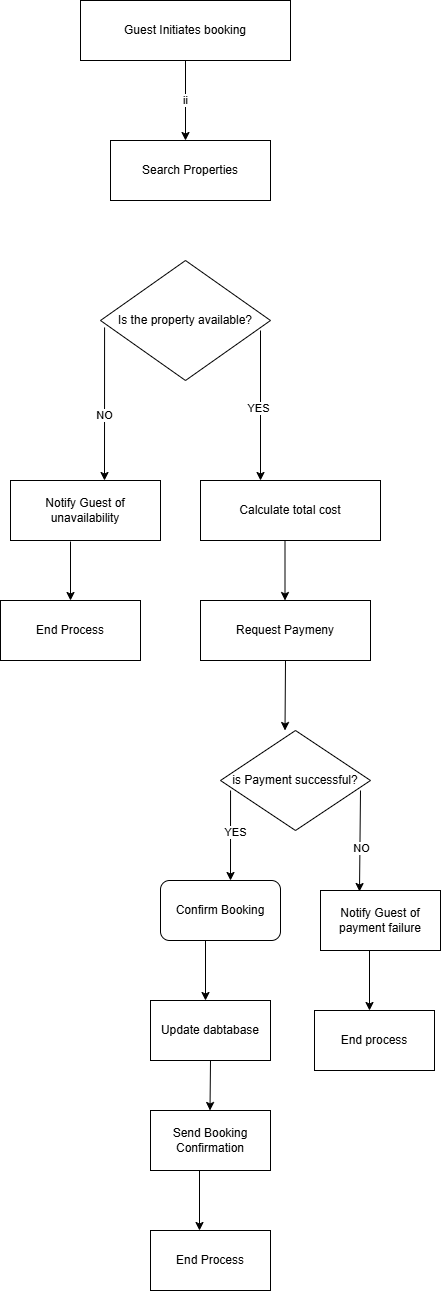

The diagram above was exported from draw.io. Its source (the exported page's mxGraphModel, read from the mxfile embedded in the PNG):
<mxGraphModel dx="1120" dy="426" grid="1" gridSize="10" guides="1" tooltips="1" connect="1" arrows="1" fold="1" page="1" pageScale="1" pageWidth="827" pageHeight="1169" math="0" shadow="0">
  <root>
    <mxCell id="0" />
    <mxCell id="1" parent="0" />
    <mxCell id="vhepuLHt9Y4R0veXjVtF-1" value="Guest Initiates booking" style="rounded=0;whiteSpace=wrap;html=1;" vertex="1" parent="1">
      <mxGeometry x="120" y="20" width="210" height="60" as="geometry" />
    </mxCell>
    <mxCell id="vhepuLHt9Y4R0veXjVtF-2" value="ii" style="endArrow=classic;html=1;rounded=0;exitX=0.5;exitY=1;exitDx=0;exitDy=0;" edge="1" parent="1" source="vhepuLHt9Y4R0veXjVtF-1">
      <mxGeometry width="50" height="50" relative="1" as="geometry">
        <mxPoint x="200" y="250" as="sourcePoint" />
        <mxPoint x="225" y="160" as="targetPoint" />
      </mxGeometry>
    </mxCell>
    <mxCell id="vhepuLHt9Y4R0veXjVtF-3" value="Search Properties" style="rounded=0;whiteSpace=wrap;html=1;" vertex="1" parent="1">
      <mxGeometry x="150" y="160" width="160" height="60" as="geometry" />
    </mxCell>
    <mxCell id="vhepuLHt9Y4R0veXjVtF-4" value="Is the property available?" style="rhombus;whiteSpace=wrap;html=1;" vertex="1" parent="1">
      <mxGeometry x="140" y="280" width="170" height="120" as="geometry" />
    </mxCell>
    <mxCell id="vhepuLHt9Y4R0veXjVtF-5" value="" style="endArrow=classic;html=1;rounded=0;" edge="1" parent="1">
      <mxGeometry width="50" height="50" relative="1" as="geometry">
        <mxPoint x="300" y="350" as="sourcePoint" />
        <mxPoint x="300" y="500" as="targetPoint" />
      </mxGeometry>
    </mxCell>
    <mxCell id="vhepuLHt9Y4R0veXjVtF-6" value="YES" style="edgeLabel;html=1;align=center;verticalAlign=middle;resizable=0;points=[];" vertex="1" connectable="0" parent="vhepuLHt9Y4R0veXjVtF-5">
      <mxGeometry x="0.0267" y="-3" relative="1" as="geometry">
        <mxPoint as="offset" />
      </mxGeometry>
    </mxCell>
    <mxCell id="vhepuLHt9Y4R0veXjVtF-7" value="" style="endArrow=classic;html=1;rounded=0;exitX=0.024;exitY=0.558;exitDx=0;exitDy=0;exitPerimeter=0;" edge="1" parent="1" source="vhepuLHt9Y4R0veXjVtF-4">
      <mxGeometry width="50" height="50" relative="1" as="geometry">
        <mxPoint x="130" y="350" as="sourcePoint" />
        <mxPoint x="144" y="500" as="targetPoint" />
      </mxGeometry>
    </mxCell>
    <mxCell id="vhepuLHt9Y4R0veXjVtF-8" value="NO" style="edgeLabel;html=1;align=center;verticalAlign=middle;resizable=0;points=[];" vertex="1" connectable="0" parent="vhepuLHt9Y4R0veXjVtF-7">
      <mxGeometry x="0.1506" y="-1" relative="1" as="geometry">
        <mxPoint as="offset" />
      </mxGeometry>
    </mxCell>
    <mxCell id="vhepuLHt9Y4R0veXjVtF-9" value="Notify Guest of unavailability" style="rounded=0;whiteSpace=wrap;html=1;" vertex="1" parent="1">
      <mxGeometry x="50" y="500" width="150" height="60" as="geometry" />
    </mxCell>
    <mxCell id="vhepuLHt9Y4R0veXjVtF-10" value="Calculate total cost" style="rounded=0;whiteSpace=wrap;html=1;" vertex="1" parent="1">
      <mxGeometry x="240" y="500" width="180" height="60" as="geometry" />
    </mxCell>
    <mxCell id="vhepuLHt9Y4R0veXjVtF-11" value="End Process" style="rounded=0;whiteSpace=wrap;html=1;" vertex="1" parent="1">
      <mxGeometry x="40" y="620" width="140" height="60" as="geometry" />
    </mxCell>
    <mxCell id="vhepuLHt9Y4R0veXjVtF-12" value="Request Paymeny" style="rounded=0;whiteSpace=wrap;html=1;" vertex="1" parent="1">
      <mxGeometry x="240" y="620" width="170" height="60" as="geometry" />
    </mxCell>
    <mxCell id="vhepuLHt9Y4R0veXjVtF-13" value="" style="endArrow=classic;html=1;rounded=0;exitX=0.4;exitY=1.017;exitDx=0;exitDy=0;exitPerimeter=0;entryX=0.5;entryY=0;entryDx=0;entryDy=0;" edge="1" parent="1" source="vhepuLHt9Y4R0veXjVtF-9" target="vhepuLHt9Y4R0veXjVtF-11">
      <mxGeometry width="50" height="50" relative="1" as="geometry">
        <mxPoint x="80" y="620" as="sourcePoint" />
        <mxPoint x="100" y="700" as="targetPoint" />
      </mxGeometry>
    </mxCell>
    <mxCell id="vhepuLHt9Y4R0veXjVtF-14" value="" style="endArrow=classic;html=1;rounded=0;exitX=0.4;exitY=1.017;exitDx=0;exitDy=0;exitPerimeter=0;entryX=0.5;entryY=0;entryDx=0;entryDy=0;" edge="1" parent="1">
      <mxGeometry width="50" height="50" relative="1" as="geometry">
        <mxPoint x="324.5" y="561" as="sourcePoint" />
        <mxPoint x="324.5" y="620" as="targetPoint" />
      </mxGeometry>
    </mxCell>
    <mxCell id="vhepuLHt9Y4R0veXjVtF-15" value="is Payment successful?" style="rhombus;whiteSpace=wrap;html=1;" vertex="1" parent="1">
      <mxGeometry x="260" y="750" width="150" height="100" as="geometry" />
    </mxCell>
    <mxCell id="vhepuLHt9Y4R0veXjVtF-16" value="" style="endArrow=classic;html=1;rounded=0;exitX=0.5;exitY=1;exitDx=0;exitDy=0;entryX=0.5;entryY=0;entryDx=0;entryDy=0;" edge="1" parent="1" source="vhepuLHt9Y4R0veXjVtF-12">
      <mxGeometry width="50" height="50" relative="1" as="geometry">
        <mxPoint x="324.5" y="691" as="sourcePoint" />
        <mxPoint x="324.5" y="750" as="targetPoint" />
      </mxGeometry>
    </mxCell>
    <mxCell id="vhepuLHt9Y4R0veXjVtF-17" value="" style="endArrow=classic;html=1;rounded=0;entryX=0.325;entryY=0.017;entryDx=0;entryDy=0;entryPerimeter=0;" edge="1" parent="1" target="vhepuLHt9Y4R0veXjVtF-20">
      <mxGeometry width="50" height="50" relative="1" as="geometry">
        <mxPoint x="400" y="810" as="sourcePoint" />
        <mxPoint x="370" y="900" as="targetPoint" />
      </mxGeometry>
    </mxCell>
    <mxCell id="vhepuLHt9Y4R0veXjVtF-18" value="NO" style="edgeLabel;html=1;align=center;verticalAlign=middle;resizable=0;points=[];" vertex="1" connectable="0" parent="vhepuLHt9Y4R0veXjVtF-17">
      <mxGeometry x="0.1333" y="1" relative="1" as="geometry">
        <mxPoint as="offset" />
      </mxGeometry>
    </mxCell>
    <mxCell id="vhepuLHt9Y4R0veXjVtF-19" value="Confirm Booking" style="rounded=1;whiteSpace=wrap;html=1;" vertex="1" parent="1">
      <mxGeometry x="200" y="900" width="120" height="60" as="geometry" />
    </mxCell>
    <mxCell id="vhepuLHt9Y4R0veXjVtF-20" value="Notify Guest of payment failure" style="rounded=0;whiteSpace=wrap;html=1;" vertex="1" parent="1">
      <mxGeometry x="360" y="910" width="120" height="60" as="geometry" />
    </mxCell>
    <mxCell id="vhepuLHt9Y4R0veXjVtF-21" value="" style="endArrow=classic;html=1;rounded=0;exitX=0.067;exitY=0.6;exitDx=0;exitDy=0;exitPerimeter=0;" edge="1" parent="1" source="vhepuLHt9Y4R0veXjVtF-15">
      <mxGeometry width="50" height="50" relative="1" as="geometry">
        <mxPoint x="220" y="1050" as="sourcePoint" />
        <mxPoint x="270" y="900" as="targetPoint" />
        <Array as="points">
          <mxPoint x="270" y="900" />
        </Array>
      </mxGeometry>
    </mxCell>
    <mxCell id="vhepuLHt9Y4R0veXjVtF-22" value="YES" style="edgeLabel;html=1;align=center;verticalAlign=middle;resizable=0;points=[];" vertex="1" connectable="0" parent="vhepuLHt9Y4R0veXjVtF-21">
      <mxGeometry x="-0.0889" y="4" relative="1" as="geometry">
        <mxPoint as="offset" />
      </mxGeometry>
    </mxCell>
    <mxCell id="vhepuLHt9Y4R0veXjVtF-23" value="Update dabtabase" style="rounded=0;whiteSpace=wrap;html=1;" vertex="1" parent="1">
      <mxGeometry x="190" y="1020" width="120" height="60" as="geometry" />
    </mxCell>
    <mxCell id="vhepuLHt9Y4R0veXjVtF-24" value="End process" style="rounded=0;whiteSpace=wrap;html=1;" vertex="1" parent="1">
      <mxGeometry x="354" y="1030" width="120" height="60" as="geometry" />
    </mxCell>
    <mxCell id="vhepuLHt9Y4R0veXjVtF-25" value="Send Booking Confirmation" style="rounded=0;whiteSpace=wrap;html=1;" vertex="1" parent="1">
      <mxGeometry x="190" y="1130" width="120" height="60" as="geometry" />
    </mxCell>
    <mxCell id="vhepuLHt9Y4R0veXjVtF-26" value="End Process" style="rounded=0;whiteSpace=wrap;html=1;" vertex="1" parent="1">
      <mxGeometry x="190" y="1250" width="120" height="60" as="geometry" />
    </mxCell>
    <mxCell id="vhepuLHt9Y4R0veXjVtF-27" value="" style="endArrow=classic;html=1;rounded=0;exitX=0.375;exitY=1;exitDx=0;exitDy=0;exitPerimeter=0;" edge="1" parent="1" source="vhepuLHt9Y4R0veXjVtF-19">
      <mxGeometry width="50" height="50" relative="1" as="geometry">
        <mxPoint x="250" y="1020" as="sourcePoint" />
        <mxPoint x="245" y="1020" as="targetPoint" />
      </mxGeometry>
    </mxCell>
    <mxCell id="vhepuLHt9Y4R0veXjVtF-28" value="" style="endArrow=classic;html=1;rounded=0;exitX=0.375;exitY=1;exitDx=0;exitDy=0;exitPerimeter=0;" edge="1" parent="1">
      <mxGeometry width="50" height="50" relative="1" as="geometry">
        <mxPoint x="409" y="970" as="sourcePoint" />
        <mxPoint x="409" y="1030" as="targetPoint" />
      </mxGeometry>
    </mxCell>
    <mxCell id="vhepuLHt9Y4R0veXjVtF-29" value="" style="endArrow=classic;html=1;rounded=0;exitX=0.375;exitY=1;exitDx=0;exitDy=0;exitPerimeter=0;" edge="1" parent="1">
      <mxGeometry width="50" height="50" relative="1" as="geometry">
        <mxPoint x="239" y="1190" as="sourcePoint" />
        <mxPoint x="239" y="1250" as="targetPoint" />
      </mxGeometry>
    </mxCell>
    <mxCell id="vhepuLHt9Y4R0veXjVtF-30" value="" style="endArrow=classic;html=1;rounded=0;" edge="1" parent="1">
      <mxGeometry width="50" height="50" relative="1" as="geometry">
        <mxPoint x="250" y="1080" as="sourcePoint" />
        <mxPoint x="249.5" y="1130" as="targetPoint" />
      </mxGeometry>
    </mxCell>
  </root>
</mxGraphModel>